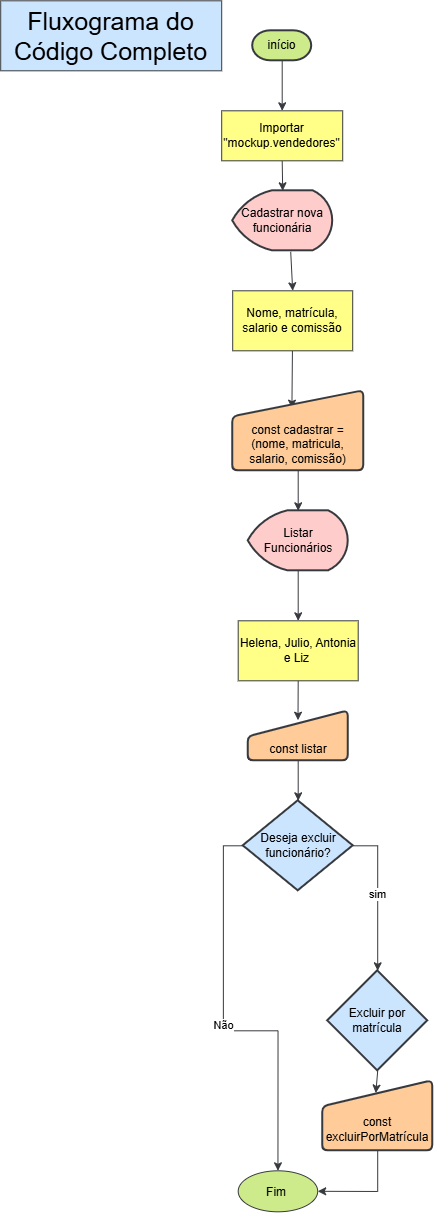

The diagram above was exported from draw.io. Its source (the exported page's mxGraphModel, read from the mxfile embedded in the PNG):
<mxGraphModel dx="2023" dy="1873" grid="0" gridSize="10" guides="1" tooltips="1" connect="1" arrows="1" fold="1" page="1" pageScale="1" pageWidth="291" pageHeight="413" math="0" shadow="0">
  <root>
    <mxCell id="0" />
    <mxCell id="1" parent="0" />
    <mxCell id="lAiwmN6xGC-DT3Nu1gsD-2" edge="1" parent="1" source="lAiwmN6xGC-DT3Nu1gsD-1" style="rounded=0;orthogonalLoop=1;jettySize=auto;html=1;exitX=0.5;exitY=1;exitDx=0;exitDy=0;exitPerimeter=0;entryX=0.5;entryY=0;entryDx=0;entryDy=0;fillColor=#ffff88;strokeColor=#36393d;" target="lAiwmN6xGC-DT3Nu1gsD-3">
      <mxGeometry relative="1" as="geometry">
        <mxPoint x="301" y="120" as="targetPoint" />
      </mxGeometry>
    </mxCell>
    <mxCell id="lAiwmN6xGC-DT3Nu1gsD-1" parent="1" style="strokeWidth=2;html=1;shape=mxgraph.flowchart.terminator;whiteSpace=wrap;fillColor=#cdeb8b;strokeColor=#36393d;" value="início" vertex="1">
      <mxGeometry height="30" width="59" x="271" y="50" as="geometry" />
    </mxCell>
    <mxCell id="lAiwmN6xGC-DT3Nu1gsD-7" edge="1" parent="1" source="lAiwmN6xGC-DT3Nu1gsD-3" style="rounded=0;orthogonalLoop=1;jettySize=auto;html=1;exitX=0.5;exitY=1;exitDx=0;exitDy=0;entryX=0.5;entryY=0;entryDx=0;entryDy=0;entryPerimeter=0;fillColor=#ffff88;strokeColor=#36393d;" target="lAiwmN6xGC-DT3Nu1gsD-10">
      <mxGeometry relative="1" as="geometry">
        <mxPoint x="301" y="230" as="targetPoint" />
      </mxGeometry>
    </mxCell>
    <mxCell id="lAiwmN6xGC-DT3Nu1gsD-3" parent="1" style="rounded=0;whiteSpace=wrap;html=1;fillColor=#ffff88;strokeColor=#36393d;" value="Importar &quot;mockup.vendedores&quot;" vertex="1">
      <mxGeometry height="50" width="121" x="240" y="130" as="geometry" />
    </mxCell>
    <mxCell id="lAiwmN6xGC-DT3Nu1gsD-9" edge="1" parent="1" source="lAiwmN6xGC-DT3Nu1gsD-10" style="rounded=0;orthogonalLoop=1;jettySize=auto;html=1;exitX=0.58;exitY=1.017;exitDx=0;exitDy=0;exitPerimeter=0;entryX=0.5;entryY=0;entryDx=0;entryDy=0;fillColor=#ffff88;strokeColor=#36393d;" target="lAiwmN6xGC-DT3Nu1gsD-11">
      <mxGeometry relative="1" as="geometry">
        <mxPoint x="315" y="300" as="sourcePoint" />
        <mxPoint x="309" y="330" as="targetPoint" />
      </mxGeometry>
    </mxCell>
    <mxCell id="lAiwmN6xGC-DT3Nu1gsD-10" parent="1" style="strokeWidth=2;html=1;shape=mxgraph.flowchart.display;whiteSpace=wrap;fillColor=#ffcccc;strokeColor=#36393d;" value="Cadastrar nova funcionária" vertex="1">
      <mxGeometry height="60" width="100" x="251" y="210" as="geometry" />
    </mxCell>
    <mxCell id="lAiwmN6xGC-DT3Nu1gsD-13" edge="1" parent="1" source="lAiwmN6xGC-DT3Nu1gsD-11" style="rounded=0;orthogonalLoop=1;jettySize=auto;html=1;entryX=0.452;entryY=0.217;entryDx=0;entryDy=0;entryPerimeter=0;fillColor=#ffff88;strokeColor=#36393d;" target="lAiwmN6xGC-DT3Nu1gsD-14" value="">
      <mxGeometry relative="1" as="geometry">
        <mxPoint x="311" y="420" as="targetPoint" />
      </mxGeometry>
    </mxCell>
    <mxCell id="lAiwmN6xGC-DT3Nu1gsD-11" parent="1" style="rounded=0;whiteSpace=wrap;html=1;fillColor=#ffff88;strokeColor=#36393d;" value="Nome, matrícula, salario e comissão" vertex="1">
      <mxGeometry height="60" width="120" x="251" y="310" as="geometry" />
    </mxCell>
    <mxCell id="lAiwmN6xGC-DT3Nu1gsD-15" edge="1" parent="1" source="lAiwmN6xGC-DT3Nu1gsD-14" style="rounded=0;orthogonalLoop=1;jettySize=auto;html=1;exitX=0.5;exitY=1;exitDx=0;exitDy=0;fillColor=#ffff88;strokeColor=#36393d;" target="lAiwmN6xGC-DT3Nu1gsD-16">
      <mxGeometry relative="1" as="geometry">
        <mxPoint x="317" y="540" as="targetPoint" />
      </mxGeometry>
    </mxCell>
    <mxCell id="lAiwmN6xGC-DT3Nu1gsD-14" parent="1" style="html=1;strokeWidth=2;shape=manualInput;boundedLbl=1;whiteSpace=wrap;rounded=1;size=26;arcSize=11;fillColor=#ffcc99;strokeColor=#36393d;" value="const cadastrar = (nome, matricula, salario, comissão)" vertex="1">
      <mxGeometry height="80" width="131" x="251" y="410" as="geometry" />
    </mxCell>
    <mxCell id="lAiwmN6xGC-DT3Nu1gsD-17" edge="1" parent="1" source="lAiwmN6xGC-DT3Nu1gsD-16" style="rounded=0;orthogonalLoop=1;jettySize=auto;html=1;exitX=0.5;exitY=1;exitDx=0;exitDy=0;exitPerimeter=0;entryX=0.5;entryY=0;entryDx=0;entryDy=0;fillColor=#ffff88;strokeColor=#36393d;" target="lAiwmN6xGC-DT3Nu1gsD-18">
      <mxGeometry relative="1" as="geometry">
        <mxPoint x="317" y="640" as="targetPoint" />
      </mxGeometry>
    </mxCell>
    <mxCell id="lAiwmN6xGC-DT3Nu1gsD-16" parent="1" style="strokeWidth=2;html=1;shape=mxgraph.flowchart.display;whiteSpace=wrap;fillColor=#ffcccc;strokeColor=#36393d;" value="Listar Funcionários" vertex="1">
      <mxGeometry height="60" width="100" x="266.5" y="530" as="geometry" />
    </mxCell>
    <mxCell id="lAiwmN6xGC-DT3Nu1gsD-19" edge="1" parent="1" source="lAiwmN6xGC-DT3Nu1gsD-18" style="rounded=0;orthogonalLoop=1;jettySize=auto;html=1;exitX=0.5;exitY=1;exitDx=0;exitDy=0;entryX=0.498;entryY=0.188;entryDx=0;entryDy=0;entryPerimeter=0;fillColor=#ffff88;strokeColor=#36393d;" target="lAiwmN6xGC-DT3Nu1gsD-20">
      <mxGeometry relative="1" as="geometry">
        <mxPoint x="317" y="770" as="targetPoint" />
      </mxGeometry>
    </mxCell>
    <mxCell id="lAiwmN6xGC-DT3Nu1gsD-18" parent="1" style="rounded=0;whiteSpace=wrap;html=1;fillColor=#ffff88;strokeColor=#36393d;" value="Helena, Julio, Antonia e Liz&amp;nbsp;" vertex="1">
      <mxGeometry height="60" width="120" x="256.5" y="640" as="geometry" />
    </mxCell>
    <mxCell id="lAiwmN6xGC-DT3Nu1gsD-20" parent="1" style="html=1;strokeWidth=2;shape=manualInput;boundedLbl=1;whiteSpace=wrap;rounded=1;size=26;arcSize=11;fillColor=#ffcc99;strokeColor=#36393d;" value="const listar" vertex="1">
      <mxGeometry height="50" width="100" x="266.5" y="730" as="geometry" />
    </mxCell>
    <mxCell id="lAiwmN6xGC-DT3Nu1gsD-22" edge="1" parent="1" source="lAiwmN6xGC-DT3Nu1gsD-20" style="rounded=0;orthogonalLoop=1;jettySize=auto;html=1;exitX=0.5;exitY=1;exitDx=0;exitDy=0;entryX=0.5;entryY=0;entryDx=0;entryDy=0;entryPerimeter=0;fillColor=#ffff88;strokeColor=#36393d;" target="lAiwmN6xGC-DT3Nu1gsD-24">
      <mxGeometry relative="1" as="geometry">
        <mxPoint x="316.5" y="836" as="targetPoint" />
      </mxGeometry>
    </mxCell>
    <mxCell id="lAiwmN6xGC-DT3Nu1gsD-25" edge="1" parent="1" source="lAiwmN6xGC-DT3Nu1gsD-24" style="edgeStyle=orthogonalEdgeStyle;rounded=0;orthogonalLoop=1;jettySize=auto;html=1;exitX=1;exitY=0.5;exitDx=0;exitDy=0;exitPerimeter=0;entryX=0.5;entryY=0;entryDx=0;entryDy=0;entryPerimeter=0;fillColor=#ffff88;strokeColor=#36393d;" target="lAiwmN6xGC-DT3Nu1gsD-31" value="sim">
      <mxGeometry relative="1" as="geometry">
        <Array as="points">
          <mxPoint x="396" y="865" />
          <mxPoint x="396" y="990.06" />
        </Array>
        <mxPoint x="396" y="970" as="targetPoint" />
      </mxGeometry>
    </mxCell>
    <mxCell id="lAiwmN6xGC-DT3Nu1gsD-40" edge="1" parent="1" source="lAiwmN6xGC-DT3Nu1gsD-24" style="edgeStyle=orthogonalEdgeStyle;rounded=0;orthogonalLoop=1;jettySize=auto;html=1;exitX=0;exitY=0.5;exitDx=0;exitDy=0;exitPerimeter=0;entryX=0.5;entryY=0;entryDx=0;entryDy=0;fillColor=#ffff88;strokeColor=#36393d;" target="lAiwmN6xGC-DT3Nu1gsD-41" value="Não">
      <mxGeometry relative="1" as="geometry">
        <mxPoint x="234" y="1170" as="targetPoint" />
      </mxGeometry>
    </mxCell>
    <mxCell id="lAiwmN6xGC-DT3Nu1gsD-24" parent="1" style="strokeWidth=2;html=1;shape=mxgraph.flowchart.decision;whiteSpace=wrap;fillColor=#cce5ff;strokeColor=#36393d;" value="Deseja excluir funcionário?" vertex="1">
      <mxGeometry height="90" width="110" x="261.5" y="820" as="geometry" />
    </mxCell>
    <mxCell id="lAiwmN6xGC-DT3Nu1gsD-31" parent="1" style="strokeWidth=2;html=1;shape=mxgraph.flowchart.decision;whiteSpace=wrap;fillColor=#cce5ff;strokeColor=#36393d;" value="Excluir por matrícula" vertex="1">
      <mxGeometry height="100" width="100" x="346" y="990" as="geometry" />
    </mxCell>
    <mxCell id="lAiwmN6xGC-DT3Nu1gsD-42" edge="1" parent="1" source="lAiwmN6xGC-DT3Nu1gsD-33" style="edgeStyle=orthogonalEdgeStyle;rounded=0;orthogonalLoop=1;jettySize=auto;html=1;exitX=0.5;exitY=1;exitDx=0;exitDy=0;entryX=1;entryY=0.5;entryDx=0;entryDy=0;fillColor=#ffff88;strokeColor=#36393d;" target="lAiwmN6xGC-DT3Nu1gsD-41">
      <mxGeometry relative="1" as="geometry" />
    </mxCell>
    <mxCell id="lAiwmN6xGC-DT3Nu1gsD-33" parent="1" style="html=1;strokeWidth=2;shape=manualInput;boundedLbl=1;whiteSpace=wrap;rounded=1;size=26;arcSize=11;fillColor=#ffcc99;strokeColor=#36393d;" value="const excluirPorMatrícula" vertex="1">
      <mxGeometry height="70" width="110" x="341" y="1100" as="geometry" />
    </mxCell>
    <mxCell id="lAiwmN6xGC-DT3Nu1gsD-39" edge="1" parent="1" source="lAiwmN6xGC-DT3Nu1gsD-31" style="rounded=0;orthogonalLoop=1;jettySize=auto;html=1;exitX=0.5;exitY=1;exitDx=0;exitDy=0;exitPerimeter=0;entryX=0.483;entryY=0.175;entryDx=0;entryDy=0;entryPerimeter=0;fillColor=#ffff88;strokeColor=#36393d;" target="lAiwmN6xGC-DT3Nu1gsD-33">
      <mxGeometry relative="1" as="geometry" />
    </mxCell>
    <mxCell id="lAiwmN6xGC-DT3Nu1gsD-41" parent="1" style="ellipse;whiteSpace=wrap;html=1;shapeInside=1;fillColor=#cdeb8b;strokeColor=#36393d;" value="Fim&amp;nbsp;" vertex="1">
      <mxGeometry height="41" width="79.5" x="256.5" y="1190" as="geometry" />
    </mxCell>
    <mxCell id="lAiwmN6xGC-DT3Nu1gsD-43" parent="1" style="text;html=1;whiteSpace=wrap;strokeColor=#36393d;fillColor=#cce5ff;align=center;verticalAlign=middle;rounded=0;fontSize=25;" value="Fluxograma do Código Completo" vertex="1">
      <mxGeometry height="70" width="221" x="19" y="20" as="geometry" />
    </mxCell>
  </root>
</mxGraphModel>